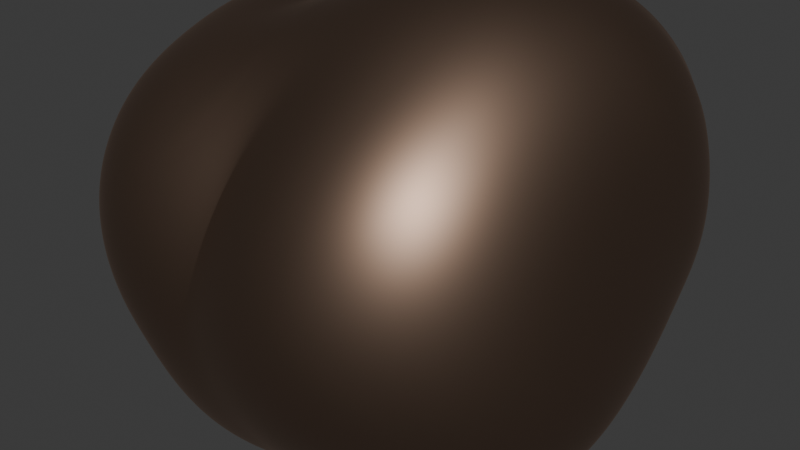 # Source: Meitnerium.blend  (saved by Blender 5.0.119; exported with 4.5.12 LTS)
import bpy
from mathutils import Matrix  # noqa: F401  (used for matrix-valued properties, if any)

bpy.ops.wm.read_factory_settings(use_empty=True)
scene = bpy.context.scene
scene.name = 'Scene'

# ---- collections
col_collection = bpy.data.collections.new('Collection'); scene.collection.children.link(col_collection)

# ---- materials (node trees are filled in below, after node groups)
mat_material_001 = bpy.data.materials.new('Material.001')
mat_material_002 = bpy.data.materials.new('Material.002')

# ---- material node trees
mat_material_001.use_nodes = True; mat_material_001.node_tree.nodes.clear()
_N = mat_material_001.node_tree.nodes; _L = mat_material_001.node_tree.links
n0 = _N.new('ShaderNodeBsdfPrincipled'); n0.name = 'Principled BSDF'; n0.location = (-200, 100)
n0.inputs[0].default_value = (0.2842, 0.1919, 0.1411, 1.0)
n0.inputs[1].default_value = 1.0
n0.inputs[2].default_value = 0.4783
n0.inputs[3].default_value = 4.3
n1 = _N.new('ShaderNodeOutputMaterial'); n1.name = 'Material Output'; n1.location = (200, 100)
_L.new(n0.outputs[0], n1.inputs[0])
n1.is_active_output = True
mat_material_002.use_nodes = True; mat_material_002.node_tree.nodes.clear()
_N = mat_material_002.node_tree.nodes; _L = mat_material_002.node_tree.links
n0 = _N.new('ShaderNodeOutputMaterial'); n0.name = 'Material Output'; n0.location = (200, 100)
n1 = _N.new('ShaderNodeBsdfMetallic'); n1.name = 'Metallic BSDF'; n1.location = (-200, 100)
n1.inputs[0].default_value = (0.8, 0.8, 0.8, 1.0)
_L.new(n1.outputs[0], n0.inputs[0])
n0.is_active_output = True

# ---- world
world_world = bpy.data.worlds.new('World'); scene.world = world_world
world_world.use_nodes = True; world_world.node_tree.nodes.clear()
_N = world_world.node_tree.nodes; _L = world_world.node_tree.links
n0 = _N.new('ShaderNodeOutputWorld'); n0.name = 'World Output'; n0.location = (200, 100)
n1 = _N.new('ShaderNodeBackground'); n1.name = 'Background'; n1.location = (-200, 100)
n1.inputs[0].default_value = (0.05088, 0.05088, 0.05088, 1.0)
_L.new(n1.outputs[0], n0.inputs[0])
n0.is_active_output = True
world_world.color = (0.05088, 0.05088, 0.05088)
world_world.sun_shadow_jitter_overblur = 0.0

# ---- meshes
me_rock = bpy.data.meshes.new('rock')
me_rock.from_pydata([(-0.5064, -0.5072, -0.508), (-0.5079, 0.5074, -0.504), (-0.5081, 0.5101, 0.5051), (-0.5079, -0.5062, 0.506), (0.5062, -0.5063, -0.5029), (0.5071, 0.5075, -0.5064), (0.5074, 0.5077, 0.5051), (0.5088, -0.508, 0.5037)], [], [(0, 2, 6, 1), (1, 6, 7, 5), (5, 7, 3, 4), (4, 3, 2, 0), (0, 1, 5, 4), (3, 7, 6, 2)])
me_rock.polygons.foreach_set('use_smooth', [True] * 6)
_k = {(0, 2): 0.30072, (0, 1): 0.34632, (1, 6): 0.20165, (2, 6): 0.54358, (1, 5): 0.33487, (5, 7): 0.20199, (6, 7): 0.20117, (4, 5): 0.20651, (3, 4): 0.2035, (3, 7): 0.28355, (0, 4): 0.21696, (2, 3): 0.38677}
me_rock.attributes.new('crease_edge', 'FLOAT', 'EDGE').data.foreach_set('value', [_k.get((min(e.vertices), max(e.vertices)), 0.0) for e in me_rock.edges])
me_rock.materials.append(mat_material_001)
me_rock.update()
me_text = bpy.data.meshes.new('Text')
me_text.from_pydata([(0.948, 0.542, 0.0), (0.781, 0.379, 0.0), (0.781, 0.369, 0.0), (0.859, 0.369, 0.0), (0.859, 0.132, 0.0), (0.86, 0.1122, 0.0), (0.8631, 0.09343, 0.0), (0.8682, 0.0758, 0.0), (0.8753, 0.05944, 0.0), (0.8844, 0.04451, 0.0), (0.8956, 0.03112, 0.0), (0.9088, 0.01943, 0.0), (0.924, 0.009556, 0.0), (0.9413, 0.001641, 0.0), (0.9605, -0.004181, 0.0), (0.9818, -0.007773, 0.0), (1.005, -0.009, 0.0), (1.013, -0.008734, 0.0), (1.021, -0.007958, 0.0), (1.03, -0.006703, 0.0), (1.039, -0.005, 0.0), (1.049, -0.00288, 0.0), (1.058, -0.000375, 0.0), (1.068, 0.002484, 0.0), (1.078, 0.005667, 0.0), (1.087, 0.009141, 0.0), (1.096, 0.01288, 0.0), (1.105, 0.01684, 0.0), (1.113, 0.021, 0.0), (1.113, 0.104, 0.0), (1.104, 0.09873, 0.0), (1.095, 0.09392, 0.0), (1.087, 0.08956, 0.0), (1.078, 0.08567, 0.0), (1.069, 0.08223, 0.0), (1.061, 0.07925, 0.0), (1.053, 0.07673, 0.0), (1.044, 0.07467, 0.0), (1.036, 0.07306, 0.0), (1.028, 0.07192, 0.0), (1.02, 0.07123, 0.0), (1.012, 0.071, 0.0), (1.005, 0.07133, 0.0), (0.9982, 0.07236, 0.0), (0.991, 0.07417, 0.0), (0.9839, 0.07685, 0.0), (0.9769, 0.08048, 0.0), (0.9703, 0.08513, 0.0), (0.9642, 0.09088, 0.0), (0.9588, 0.09781, 0.0), (0.9543, 0.106, 0.0), (0.9509, 0.1156, 0.0), (0.9488, 0.1265, 0.0), (0.948, 0.139, 0.0), (0.948, 0.369, 0.0), (1.09, 0.369, 0.0), (1.09, 0.449, 0.0), (0.948, 0.449, 0.0), (0.709, 0.682, 0.0), (0.618, 0.682, 0.0), (0.391, 0.402, 0.0), (0.165, 0.682, 0.0), (0.073, 0.682, 0.0), (0.073, 0.0, 0.0), (0.171, 0.0, 0.0), (0.171, 0.531, 0.0), (0.173, 0.531, 0.0), (0.383, 0.267, 0.0), (0.399, 0.267, 0.0), (0.609, 0.531, 0.0), (0.611, 0.531, 0.0), (0.611, 0.0, 0.0), (0.709, 0.0, 0.0), (0.948, 0.542, 0.7176), (0.781, 0.379, 0.7176), (0.781, 0.369, 0.7176), (0.859, 0.369, 0.7176), (0.859, 0.132, 0.7176), (0.86, 0.1122, 0.7176), (0.8631, 0.09343, 0.7176), (0.8682, 0.0758, 0.7176), (0.8753, 0.05944, 0.7176), (0.8844, 0.04451, 0.7176), (0.8956, 0.03112, 0.7176), (0.9088, 0.01943, 0.7176), (0.924, 0.009556, 0.7176), (0.9413, 0.001641, 0.7176), (0.9605, -0.004181, 0.7176), (0.9818, -0.007773, 0.7176), (1.005, -0.009, 0.7176), (1.013, -0.008734, 0.7176), (1.021, -0.007958, 0.7176), (1.03, -0.006703, 0.7176), (1.039, -0.005, 0.7176), (1.049, -0.00288, 0.7176), (1.058, -0.000375, 0.7176), (1.068, 0.002484, 0.7176), (1.078, 0.005667, 0.7176), (1.087, 0.009141, 0.7176), (1.096, 0.01288, 0.7176), (1.105, 0.01684, 0.7176), (1.113, 0.021, 0.7176), (1.113, 0.104, 0.7176), (1.104, 0.09873, 0.7176), (1.095, 0.09392, 0.7176), (1.087, 0.08956, 0.7176), (1.078, 0.08567, 0.7176), (1.069, 0.08223, 0.7176), (1.061, 0.07925, 0.7176), (1.053, 0.07673, 0.7176), (1.044, 0.07467, 0.7176), (1.036, 0.07306, 0.7176), (1.028, 0.07192, 0.7176), (1.02, 0.07123, 0.7176), (1.012, 0.071, 0.7176), (1.005, 0.07133, 0.7176), (0.9982, 0.07236, 0.7176), (0.991, 0.07417, 0.7176), (0.9839, 0.07685, 0.7176), (0.9769, 0.08048, 0.7176), (0.9703, 0.08513, 0.7176), (0.9642, 0.09088, 0.7176), (0.9588, 0.09781, 0.7176), (0.9543, 0.106, 0.7176), (0.9509, 0.1156, 0.7176), (0.9488, 0.1265, 0.7176), (0.948, 0.139, 0.7176), (0.948, 0.369, 0.7176), (1.09, 0.369, 0.7176), (1.09, 0.449, 0.7176), (0.948, 0.449, 0.7176), (0.709, 0.682, 0.7176), (0.618, 0.682, 0.7176), (0.391, 0.402, 0.7176), (0.165, 0.682, 0.7176), (0.073, 0.682, 0.7176), (0.073, 4.657e-10, 0.7176), (0.171, 4.657e-10, 0.7176), (0.171, 0.531, 0.7176), (0.173, 0.531, 0.7176), (0.383, 0.267, 0.7176), (0.399, 0.267, 0.7176), (0.609, 0.531, 0.7176), (0.611, 0.531, 0.7176), (0.611, 4.657e-10, 0.7176), (0.709, 4.657e-10, 0.7176)], [], [(1, 0, 57), (1, 57, 56), (1, 56, 55), (2, 1, 55), (3, 2, 55), (4, 3, 54), (54, 3, 55), (4, 54, 53), (4, 53, 52), (5, 4, 52), (5, 52, 51), (5, 51, 50), (6, 5, 50), (6, 50, 49), (30, 29, 28), (31, 30, 28), (6, 49, 48), (32, 31, 28), (7, 6, 48), (7, 48, 47), (33, 32, 28), (34, 33, 28), (7, 47, 46), (35, 34, 28), (7, 46, 45), (36, 35, 28), (7, 45, 44), (37, 36, 28), (8, 7, 44), (38, 37, 28), (8, 44, 43), (39, 38, 28), (8, 43, 42), (40, 39, 28), (8, 42, 41), (41, 40, 28), (8, 41, 28), (9, 8, 28), (10, 9, 28), (11, 10, 28), (11, 28, 27), (12, 11, 27), (12, 27, 26), (12, 26, 25), (13, 12, 25), (13, 25, 24), (13, 24, 23), (13, 23, 22), (14, 13, 22), (14, 22, 21), (14, 21, 20), (15, 14, 20), (15, 20, 19), (15, 19, 18), (16, 15, 18), (16, 18, 17), (63, 62, 61), (63, 61, 65), (65, 61, 66), (66, 61, 60), (60, 59, 58), (60, 58, 69), (69, 58, 70), (70, 58, 72), (63, 65, 64), (67, 66, 60), (60, 69, 68), (71, 70, 72), (67, 60, 68), (74, 130, 73), (74, 129, 130), (74, 128, 129), (75, 128, 74), (76, 128, 75), (77, 127, 76), (127, 128, 76), (77, 126, 127), (77, 125, 126), (78, 125, 77), (78, 124, 125), (78, 123, 124), (79, 123, 78), (79, 122, 123), (103, 101, 102), (104, 101, 103), (79, 121, 122), (105, 101, 104), (80, 121, 79), (80, 120, 121), (106, 101, 105), (107, 101, 106), (80, 119, 120), (108, 101, 107), (80, 118, 119), (109, 101, 108), (80, 117, 118), (110, 101, 109), (81, 117, 80), (111, 101, 110), (81, 116, 117), (112, 101, 111), (81, 115, 116), (113, 101, 112), (81, 114, 115), (114, 101, 113), (81, 101, 114), (82, 101, 81), (83, 101, 82), (84, 101, 83), (84, 100, 101), (85, 100, 84), (85, 99, 100), (85, 98, 99), (86, 98, 85), (86, 97, 98), (86, 96, 97), (86, 95, 96), (87, 95, 86), (87, 94, 95), (87, 93, 94), (88, 93, 87), (88, 92, 93), (88, 91, 92), (89, 91, 88), (89, 90, 91), (136, 134, 135), (136, 138, 134), (138, 139, 134), (139, 133, 134), (133, 131, 132), (133, 142, 131), (142, 143, 131), (143, 145, 131), (136, 137, 138), (140, 133, 139), (133, 141, 142), (144, 145, 143), (140, 141, 133), (20, 21, 94, 93), (50, 51, 124, 123), (14, 15, 88, 87), (9, 10, 83, 82), (45, 46, 119, 118), (5, 6, 79, 78), (72, 58, 131, 145), (35, 36, 109, 108), (63, 64, 137, 136), (0, 1, 74, 73), (10, 11, 84, 83), (64, 65, 138, 137), (19, 20, 93, 92), (49, 50, 123, 122), (66, 67, 140, 139), (57, 0, 73, 130), (44, 45, 118, 117), (29, 30, 103, 102), (18, 19, 92, 91), (27, 28, 101, 100), (36, 37, 110, 109), (56, 57, 130, 129), (15, 16, 89, 88), (11, 12, 85, 84), (28, 29, 102, 101), (68, 69, 142, 141), (7, 8, 81, 80), (30, 31, 104, 103), (70, 71, 144, 143), (55, 56, 129, 128), (16, 17, 90, 89), (71, 72, 145, 144), (1, 2, 75, 74), (17, 18, 91, 90), (26, 27, 100, 99), (37, 38, 111, 110), (67, 68, 141, 140), (62, 63, 136, 135), (48, 49, 122, 121), (2, 3, 76, 75), (25, 26, 99, 98), (31, 32, 105, 104), (61, 62, 135, 134), (12, 13, 86, 85), (43, 44, 117, 116), (3, 4, 77, 76), (38, 39, 112, 111), (6, 7, 80, 79), (65, 66, 139, 138), (24, 25, 98, 97), (54, 55, 128, 127), (42, 43, 116, 115), (47, 48, 121, 120), (23, 24, 97, 96), (39, 40, 113, 112), (32, 33, 106, 105), (53, 54, 127, 126), (60, 61, 134, 133), (59, 60, 133, 132), (22, 23, 96, 95), (33, 34, 107, 106), (52, 53, 126, 125), (13, 14, 87, 86), (41, 42, 115, 114), (4, 5, 78, 77), (58, 59, 132, 131), (40, 41, 114, 113), (46, 47, 120, 119), (21, 22, 95, 94), (34, 35, 108, 107), (51, 52, 125, 124), (69, 70, 143, 142), (8, 9, 82, 81)])
_uv = me_text.uv_layers.new(name='UVMap')
_uv.uv.foreach_set('vector', [0.01754, 0.0, 0.0, 0.0, 1.0, 0.0, 0.01754, 0.0, 1.0, 0.0, 0.9825, 0.0, 0.01754, 0.0, 0.9825, 0.0, 0.9649, 0.0, 0.03509, 0.0, 0.01754, 0.0, 0.9649, 0.0, 0.05263, 0.0, 0.03509, 0.0, 0.9649, 0.0, 0.07018, 0.0, 0.05263, 0.0, 0.9474, 0.0, 0.9474, 0.0, 0.05263, 0.0, 0.9649, 0.0, 0.07018, 0.0, 0.9474, 0.0, 0.9298, 0.0, 0.07018, 0.0, 0.9298, 0.0, 0.9123, 0.0, 0.08772, 0.0, 0.07018, 0.0, 0.9123, 0.0, 0.08772, 0.0, 0.9123, 0.0, 0.8947, 0.0, 0.08772, 0.0, 0.8947, 0.0, 0.8772, 0.0, 0.1053, 0.0, 0.08772, 0.0, 0.8772, 0.0, 0.1053, 0.0, 0.8772, 0.0, 0.8596, 0.0, 0.5263, 0.0, 0.5088, 0.0, 0.4912, 0.0, 0.5439, 0.0, 0.5263, 0.0, 0.4912, 0.0, 0.1053, 0.0, 0.8596, 0.0, 0.8421, 0.0, 0.5614, 0.0, 0.5439, 0.0, 0.4912, 0.0, 0.1228, 0.0, 0.1053, 0.0, 0.8421, 0.0, 0.1228, 0.0, 0.8421, 0.0, 0.8246, 0.0, 0.5789, 0.0, 0.5614, 0.0, 0.4912, 0.0, 0.5965, 0.0, 0.5789, 0.0, 0.4912, 0.0, 0.1228, 0.0, 0.8246, 0.0, 0.807, 0.0, 0.614, 0.0, 0.5965, 0.0, 0.4912, 0.0, 0.1228, 0.0, 0.807, 0.0, 0.7895, 0.0, 0.6316, 0.0, 0.614, 0.0, 0.4912, 0.0, 0.1228, 0.0, 0.7895, 0.0, 0.7719, 0.0, 0.6491, 0.0, 0.6316, 0.0, 0.4912, 0.0, 0.1404, 0.0, 0.1228, 0.0, 0.7719, 0.0, 0.6667, 0.0, 0.6491, 0.0, 0.4912, 0.0, 0.1404, 0.0, 0.7719, 0.0, 0.7544, 0.0, 0.6842, 0.0, 0.6667, 0.0, 0.4912, 0.0, 0.1404, 0.0, 0.7544, 0.0, 0.7368, 0.0, 0.7018, 0.0, 0.6842, 0.0, 0.4912, 0.0, 0.1404, 0.0, 0.7368, 0.0, 0.7193, 0.0, 0.7193, 0.0, 0.7018, 0.0, 0.4912, 0.0, 0.1404, 0.0, 0.7193, 0.0, 0.4912, 0.0, 0.1579, 0.0, 0.1404, 0.0, 0.4912, 0.0, 0.1754, 0.0, 0.1579, 0.0, 0.4912, 0.0, 0.193, 0.0, 0.1754, 0.0, 0.4912, 0.0, 0.193, 0.0, 0.4912, 0.0, 0.4737, 0.0, 0.2105, 0.0, 0.193, 0.0, 0.4737, 0.0, 0.2105, 0.0, 0.4737, 0.0, 0.4561, 0.0, 0.2105, 0.0, 0.4561, 0.0, 0.4386, 0.0, 0.2281, 0.0, 0.2105, 0.0, 0.4386, 0.0, 0.2281, 0.0, 0.4386, 0.0, 0.4211, 0.0, 0.2281, 0.0, 0.4211, 0.0, 0.4035, 0.0, 0.2281, 0.0, 0.4035, 0.0, 0.386, 0.0, 0.2456, 0.0, 0.2281, 0.0, 0.386, 0.0, 0.2456, 0.0, 0.386, 0.0, 0.3684, 0.0, 0.2456, 0.0, 0.3684, 0.0, 0.3509, 0.0, 0.2632, 0.0, 0.2456, 0.0, 0.3509, 0.0, 0.2632, 0.0, 0.3509, 0.0, 0.3333, 0.0, 0.2632, 0.0, 0.3333, 0.0, 0.3158, 0.0, 0.2807, 0.0, 0.2632, 0.0, 0.3158, 0.0, 0.2807, 0.0, 0.3158, 0.0, 0.2982, 0.0, 0.3571, 0.0, 0.2857, 0.0, 0.2143, 0.0, 0.3571, 0.0, 0.2143, 0.0, 0.5, 0.0, 0.5, 0.0, 0.2143, 0.0, 0.5714, 0.0, 0.5714, 0.0, 0.2143, 0.0, 0.1429, 0.0, 0.1429, 0.0, 0.07143, 0.0, 0.0, 0.0, 0.1429, 0.0, 0.0, 0.0, 0.7857, 0.0, 0.7857, 0.0, 0.0, 0.0, 0.8571, 0.0, 0.8571, 0.0, 0.0, 0.0, 1.0, 0.0, 0.3571, 0.0, 0.5, 0.0, 0.4286, 0.0, 0.6429, 0.0, 0.5714, 0.0, 0.1429, 0.0, 0.1429, 0.0, 0.7857, 0.0, 0.7143, 0.0, 0.9286, 0.0, 0.8571, 0.0, 1.0, 0.0, 0.6429, 0.0, 0.1429, 0.0, 0.7143, 0.0, 0.01754, 0.0, 1.0, 0.0, 0.0, 0.0, 0.01754, 0.0, 0.9825, 0.0, 1.0, 0.0, 0.01754, 0.0, 0.9649, 0.0, 0.9825, 0.0, 0.03509, 0.0, 0.9649, 0.0, 0.01754, 0.0, 0.05263, 0.0, 0.9649, 0.0, 0.03509, 0.0, 0.07018, 0.0, 0.9474, 0.0, 0.05263, 0.0, 0.9474, 0.0, 0.9649, 0.0, 0.05263, 0.0, 0.07018, 0.0, 0.9298, 0.0, 0.9474, 0.0, 0.07018, 0.0, 0.9123, 0.0, 0.9298, 0.0, 0.08772, 0.0, 0.9123, 0.0, 0.07018, 0.0, 0.08772, 0.0, 0.8947, 0.0, 0.9123, 0.0, 0.08772, 0.0, 0.8772, 0.0, 0.8947, 0.0, 0.1053, 0.0, 0.8772, 0.0, 0.08772, 0.0, 0.1053, 0.0, 0.8596, 0.0, 0.8772, 0.0, 0.5263, 0.0, 0.4912, 0.0, 0.5088, 0.0, 0.5439, 0.0, 0.4912, 0.0, 0.5263, 0.0, 0.1053, 0.0, 0.8421, 0.0, 0.8596, 0.0, 0.5614, 0.0, 0.4912, 0.0, 0.5439, 0.0, 0.1228, 0.0, 0.8421, 0.0, 0.1053, 0.0, 0.1228, 0.0, 0.8246, 0.0, 0.8421, 0.0, 0.5789, 0.0, 0.4912, 0.0, 0.5614, 0.0, 0.5965, 0.0, 0.4912, 0.0, 0.5789, 0.0, 0.1228, 0.0, 0.807, 0.0, 0.8246, 0.0, 0.614, 0.0, 0.4912, 0.0, 0.5965, 0.0, 0.1228, 0.0, 0.7895, 0.0, 0.807, 0.0, 0.6316, 0.0, 0.4912, 0.0, 0.614, 0.0, 0.1228, 0.0, 0.7719, 0.0, 0.7895, 0.0, 0.6491, 0.0, 0.4912, 0.0, 0.6316, 0.0, 0.1404, 0.0, 0.7719, 0.0, 0.1228, 0.0, 0.6667, 0.0, 0.4912, 0.0, 0.6491, 0.0, 0.1404, 0.0, 0.7544, 0.0, 0.7719, 0.0, 0.6842, 0.0, 0.4912, 0.0, 0.6667, 0.0, 0.1404, 0.0, 0.7368, 0.0, 0.7544, 0.0, 0.7018, 0.0, 0.4912, 0.0, 0.6842, 0.0, 0.1404, 0.0, 0.7193, 0.0, 0.7368, 0.0, 0.7193, 0.0, 0.4912, 0.0, 0.7018, 0.0, 0.1404, 0.0, 0.4912, 0.0, 0.7193, 0.0, 0.1579, 0.0, 0.4912, 0.0, 0.1404, 0.0, 0.1754, 0.0, 0.4912, 0.0, 0.1579, 0.0, 0.193, 0.0, 0.4912, 0.0, 0.1754, 0.0, 0.193, 0.0, 0.4737, 0.0, 0.4912, 0.0, 0.2105, 0.0, 0.4737, 0.0, 0.193, 0.0, 0.2105, 0.0, 0.4561, 0.0, 0.4737, 0.0, 0.2105, 0.0, 0.4386, 0.0, 0.4561, 0.0, 0.2281, 0.0, 0.4386, 0.0, 0.2105, 0.0, 0.2281, 0.0, 0.4211, 0.0, 0.4386, 0.0, 0.2281, 0.0, 0.4035, 0.0, 0.4211, 0.0, 0.2281, 0.0, 0.386, 0.0, 0.4035, 0.0, 0.2456, 0.0, 0.386, 0.0, 0.2281, 0.0, 0.2456, 0.0, 0.3684, 0.0, 0.386, 0.0, 0.2456, 0.0, 0.3509, 0.0, 0.3684, 0.0, 0.2632, 0.0, 0.3509, 0.0, 0.2456, 0.0, 0.2632, 0.0, 0.3333, 0.0, 0.3509, 0.0, 0.2632, 0.0, 0.3158, 0.0, 0.3333, 0.0, 0.2807, 0.0, 0.3158, 0.0, 0.2632, 0.0, 0.2807, 0.0, 0.2982, 0.0, 0.3158, 0.0, 0.3571, 0.0, 0.2143, 0.0, 0.2857, 0.0, 0.3571, 0.0, 0.5, 0.0, 0.2143, 0.0, 0.5, 0.0, 0.5714, 0.0, 0.2143, 0.0, 0.5714, 0.0, 0.1429, 0.0, 0.2143, 0.0, 0.1429, 0.0, 0.0, 0.0, 0.07143, 0.0, 0.1429, 0.0, 0.7857, 0.0, 0.0, 0.0, 0.7857, 0.0, 0.8571, 0.0, 0.0, 0.0, 0.8571, 0.0, 1.0, 0.0, 0.0, 0.0, 0.3571, 0.0, 0.4286, 0.0, 0.5, 0.0, 0.6429, 0.0, 0.1429, 0.0, 0.5714, 0.0, 0.1429, 0.0, 0.7143, 0.0, 0.7857, 0.0, 0.9286, 0.0, 1.0, 0.0, 0.8571, 0.0, 0.6429, 0.0, 0.7143, 0.0, 0.1429, 0.0, 0.3509, 0.0, 0.3684, 0.0, 0.3684, 0.0, 0.3509, 0.0, 0.8772, 0.0, 0.8947, 0.0, 0.8947, 0.0, 0.8772, 0.0, 0.2456, 0.0, 0.2632, 0.0, 0.2632, 0.0, 0.2456, 0.0, 0.1579, 0.0, 0.1754, 0.0, 0.1754, 0.0, 0.1579, 0.0, 0.7895, 0.0, 0.807, 0.0, 0.807, 0.0, 0.7895, 0.0, 0.08772, 0.0, 0.1053, 0.0, 0.1053, 0.0, 0.08772, 0.0, 1.0, 0.0, 0.0, 0.0, 0.0, 0.0, 1.0, 0.0, 0.614, 0.0, 0.6316, 0.0, 0.6316, 0.0, 0.614, 0.0, 0.3571, 0.0, 0.4286, 0.0, 0.4286, 0.0, 0.3571, 0.0, 0.0, 0.0, 0.01754, 0.0, 0.01754, 0.0, 0.0, 0.0, 0.1754, 0.0, 0.193, 0.0, 0.193, 0.0, 0.1754, 0.0, 0.4286, 0.0, 0.5, 0.0, 0.5, 0.0, 0.4286, 0.0, 0.3333, 0.0, 0.3509, 0.0, 0.3509, 0.0, 0.3333, 0.0, 0.8596, 0.0, 0.8772, 0.0, 0.8772, 0.0, 0.8596, 0.0, 0.5714, 0.0, 0.6429, 0.0, 0.6429, 0.0, 0.5714, 0.0, 1.0, 0.0, 0.0, 0.0, 0.0, 0.0, 1.0, 0.0, 0.7719, 0.0, 0.7895, 0.0, 0.7895, 0.0, 0.7719, 0.0, 0.5088, 0.0, 0.5263, 0.0, 0.5263, 0.0, 0.5088, 0.0, 0.3158, 0.0, 0.3333, 0.0, 0.3333, 0.0, 0.3158, 0.0, 0.4737, 0.0, 0.4912, 0.0, 0.4912, 0.0, 0.4737, 0.0, 0.6316, 0.0, 0.6491, 0.0, 0.6491, 0.0, 0.6316, 0.0, 0.9825, 0.0, 1.0, 0.0, 1.0, 0.0, 0.9825, 0.0, 0.2632, 0.0, 0.2807, 0.0, 0.2807, 0.0, 0.2632, 0.0, 0.193, 0.0, 0.2105, 0.0, 0.2105, 0.0, 0.193, 0.0, 0.4912, 0.0, 0.5088, 0.0, 0.5088, 0.0, 0.4912, 0.0, 0.7143, 0.0, 0.7857, 0.0, 0.7857, 0.0, 0.7143, 0.0, 0.1228, 0.0, 0.1404, 0.0, 0.1404, 0.0, 0.1228, 0.0, 0.5263, 0.0, 0.5439, 0.0, 0.5439, 0.0, 0.5263, 0.0, 0.8571, 0.0, 0.9286, 0.0, 0.9286, 0.0, 0.8571, 0.0, 0.9649, 0.0, 0.9825, 0.0, 0.9825, 0.0, 0.9649, 0.0, 0.2807, 0.0, 0.2982, 0.0, 0.2982, 0.0, 0.2807, 0.0, 0.9286, 0.0, 1.0, 0.0, 1.0, 0.0, 0.9286, 0.0, 0.01754, 0.0, 0.03509, 0.0, 0.03509, 0.0, 0.01754, 0.0, 0.2982, 0.0, 0.3158, 0.0, 0.3158, 0.0, 0.2982, 0.0, 0.4561, 0.0, 0.4737, 0.0, 0.4737, 0.0, 0.4561, 0.0, 0.6491, 0.0, 0.6667, 0.0, 0.6667, 0.0, 0.6491, 0.0, 0.6429, 0.0, 0.7143, 0.0, 0.7143, 0.0, 0.6429, 0.0, 0.2857, 0.0, 0.3571, 0.0, 0.3571, 0.0, 0.2857, 0.0, 0.8421, 0.0, 0.8596, 0.0, 0.8596, 0.0, 0.8421, 0.0, 0.03509, 0.0, 0.05263, 0.0, 0.05263, 0.0, 0.03509, 0.0, 0.4386, 0.0, 0.4561, 0.0, 0.4561, 0.0, 0.4386, 0.0, 0.5439, 0.0, 0.5614, 0.0, 0.5614, 0.0, 0.5439, 0.0, 0.2143, 0.0, 0.2857, 0.0, 0.2857, 0.0, 0.2143, 0.0, 0.2105, 0.0, 0.2281, 0.0, 0.2281, 0.0, 0.2105, 0.0, 0.7544, 0.0, 0.7719, 0.0, 0.7719, 0.0, 0.7544, 0.0, 0.05263, 0.0, 0.07018, 0.0, 0.07018, 0.0, 0.05263, 0.0, 0.6667, 0.0, 0.6842, 0.0, 0.6842, 0.0, 0.6667, 0.0, 0.1053, 0.0, 0.1228, 0.0, 0.1228, 0.0, 0.1053, 0.0, 0.5, 0.0, 0.5714, 0.0, 0.5714, 0.0, 0.5, 0.0, 0.4211, 0.0, 0.4386, 0.0, 0.4386, 0.0, 0.4211, 0.0, 0.9474, 0.0, 0.9649, 0.0, 0.9649, 0.0, 0.9474, 0.0, 0.7368, 0.0, 0.7544, 0.0, 0.7544, 0.0, 0.7368, 0.0, 0.8246, 0.0, 0.8421, 0.0, 0.8421, 0.0, 0.8246, 0.0, 0.4035, 0.0, 0.4211, 0.0, 0.4211, 0.0, 0.4035, 0.0, 0.6842, 0.0, 0.7018, 0.0, 0.7018, 0.0, 0.6842, 0.0, 0.5614, 0.0, 0.5789, 0.0, 0.5789, 0.0, 0.5614, 0.0, 0.9298, 0.0, 0.9474, 0.0, 0.9474, 0.0, 0.9298, 0.0, 0.1429, 0.0, 0.2143, 0.0, 0.2143, 0.0, 0.1429, 0.0, 0.07143, 0.0, 0.1429, 0.0, 0.1429, 0.0, 0.07143, 0.0, 0.386, 0.0, 0.4035, 0.0, 0.4035, 0.0, 0.386, 0.0, 0.5789, 0.0, 0.5965, 0.0, 0.5965, 0.0, 0.5789, 0.0, 0.9123, 0.0, 0.9298, 0.0, 0.9298, 0.0, 0.9123, 0.0, 0.2281, 0.0, 0.2456, 0.0, 0.2456, 0.0, 0.2281, 0.0, 0.7193, 0.0, 0.7368, 0.0, 0.7368, 0.0, 0.7193, 0.0, 0.07018, 0.0, 0.08772, 0.0, 0.08772, 0.0, 0.07018, 0.0, 0.0, 0.0, 0.07143, 0.0, 0.07143, 0.0, 0.0, 0.0, 0.7018, 0.0, 0.7193, 0.0, 0.7193, 0.0, 0.7018, 0.0, 0.807, 0.0, 0.8246, 0.0, 0.8246, 0.0, 0.807, 0.0, 0.3684, 0.0, 0.386, 0.0, 0.386, 0.0, 0.3684, 0.0, 0.5965, 0.0, 0.614, 0.0, 0.614, 0.0, 0.5965, 0.0, 0.8947, 0.0, 0.9123, 0.0, 0.9123, 0.0, 0.8947, 0.0, 0.7857, 0.0, 0.8571, 0.0, 0.8571, 0.0, 0.7857, 0.0, 0.1404, 0.0, 0.1579, 0.0, 0.1579, 0.0, 0.1404, 0.0])
me_text.materials.append(mat_material_002)
me_text.auto_texspace = False
me_text.update()

# ---- objects
ob_rock = bpy.data.objects.new('rock', me_rock)
ob_text = bpy.data.objects.new('Text', me_text)

# ---- transforms, parenting, visibility, modifiers, constraints
ob_rock.location = (0.0, 0.0, 0.0)
ob_rock.rotation_euler = (1.234, 1.114, 1.191)
_m = ob_rock.modifiers.new('Subsurf', 'SUBSURF')
_m.levels = 3
_m.render_levels = 4
_m = ob_rock.modifiers.new('Subsurf.001', 'SUBSURF')
_m.levels = 3
_m.render_levels = 4
_m = ob_rock.modifiers.new('Displace', 'DISPLACE')
_m.mid_level = 0.0
_m.strength = 0.007818
_m = ob_rock.modifiers.new('Displace.001', 'DISPLACE')
_m.mid_level = 0.0
_m.strength = 0.4749
_m = ob_rock.modifiers.new('Displace.002', 'DISPLACE')
_m.strength = 0.05906
_m = ob_rock.modifiers.new('Displace.003', 'DISPLACE')
_m.strength = 0.02875
ob_text.location = (-0.3041, -0.1365, -0.09677)
ob_text.rotation_euler = (1.579, -2.22e-16, -2.239e-16)
ob_text.scale = (0.5459, 0.5459, 0.5459)

# ---- collection membership
col_collection.objects.link(ob_rock)
col_collection.objects.link(ob_text)

# ---- scene / render settings (as saved in the file)
scene.frame_start = 1; scene.frame_end = 250; scene.frame_set(1)
scene.render.engine = 'BLENDER_EEVEE_NEXT'
scene.render.bake_bias = 0.0
scene.render.bake_samples = 0
scene.cycles.sampling_pattern = 'TABULATED_SOBOL'
scene.eevee.use_volume_custom_range = False
bpy.context.view_layer.update()

# ---- added for rendering (the .blend has no active camera and no usable light): camera, sun
cam_auto = bpy.data.cameras.new('AutoCamera')
cam_auto.lens = 50.0
cam_auto.sensor_width = 36.0
cam_auto.clip_end = 1000.0
ob_auto_camera = bpy.data.objects.new('AutoCamera', cam_auto)
scene.collection.objects.link(ob_auto_camera)
ob_auto_camera.location = (2.33702, -2.76808, 1.9113)
ob_auto_camera.rotation_euler = (1.09748, -7.21219e-08, 0.694738)
scene.camera = ob_auto_camera
light_auto_sun = bpy.data.lights.new('AutoSun', 'SUN')
light_auto_sun.energy = 3.0
light_auto_sun.angle = 0.0523599
ob_auto_sun = bpy.data.objects.new('AutoSun', light_auto_sun)
scene.collection.objects.link(ob_auto_sun)
ob_auto_sun.rotation_euler = (0.872665, 0.174533, 0.523599)
bpy.context.view_layer.update()
